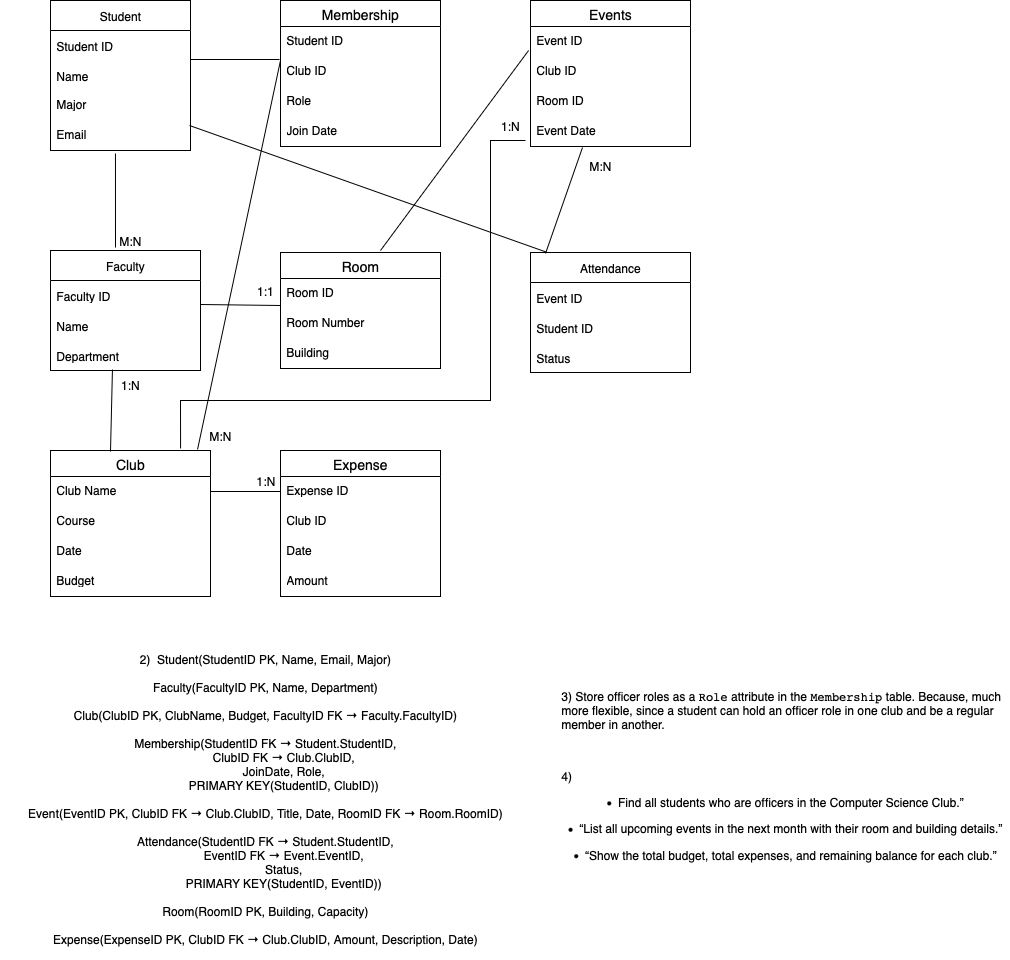

The diagram above was exported from draw.io. Its source (the exported page's mxGraphModel, read from the mxfile embedded in the PNG):
<mxGraphModel dx="1018" dy="697" grid="1" gridSize="10" guides="1" tooltips="1" connect="1" arrows="1" fold="1" page="1" pageScale="1" pageWidth="827" pageHeight="1169" background="light-dark(#FFFFFF,#FFFFFF)" math="0" shadow="0">
  <root>
    <mxCell id="0" />
    <mxCell id="1" parent="0" />
    <mxCell id="XqMkwqcuvBkfPAj5a7QQ-309" value="Student" style="swimlane;fontStyle=0;childLayout=stackLayout;horizontal=1;startSize=30;horizontalStack=0;resizeParent=1;resizeParentMax=0;resizeLast=0;collapsible=1;marginBottom=0;whiteSpace=wrap;html=1;" vertex="1" parent="1">
      <mxGeometry x="80" y="80" width="140" height="150" as="geometry" />
    </mxCell>
    <mxCell id="XqMkwqcuvBkfPAj5a7QQ-310" value="Student ID" style="text;strokeColor=none;fillColor=none;align=left;verticalAlign=middle;spacingLeft=4;spacingRight=4;overflow=hidden;points=[[0,0.5],[1,0.5]];portConstraint=eastwest;rotatable=0;whiteSpace=wrap;html=1;" vertex="1" parent="XqMkwqcuvBkfPAj5a7QQ-309">
      <mxGeometry y="30" width="140" height="30" as="geometry" />
    </mxCell>
    <mxCell id="XqMkwqcuvBkfPAj5a7QQ-311" value="Name" style="text;strokeColor=none;fillColor=none;align=left;verticalAlign=middle;spacingLeft=4;spacingRight=4;overflow=hidden;points=[[0,0.5],[1,0.5]];portConstraint=eastwest;rotatable=0;whiteSpace=wrap;html=1;" vertex="1" parent="XqMkwqcuvBkfPAj5a7QQ-309">
      <mxGeometry y="60" width="140" height="30" as="geometry" />
    </mxCell>
    <mxCell id="XqMkwqcuvBkfPAj5a7QQ-317" value="Major" style="text;strokeColor=none;fillColor=none;spacingLeft=4;spacingRight=4;overflow=hidden;rotatable=0;points=[[0,0.5],[1,0.5]];portConstraint=eastwest;fontSize=12;whiteSpace=wrap;html=1;" vertex="1" parent="XqMkwqcuvBkfPAj5a7QQ-309">
      <mxGeometry y="90" width="140" height="30" as="geometry" />
    </mxCell>
    <mxCell id="XqMkwqcuvBkfPAj5a7QQ-363" value="Email" style="text;strokeColor=none;fillColor=none;spacingLeft=4;spacingRight=4;overflow=hidden;rotatable=0;points=[[0,0.5],[1,0.5]];portConstraint=eastwest;fontSize=12;whiteSpace=wrap;html=1;" vertex="1" parent="XqMkwqcuvBkfPAj5a7QQ-309">
      <mxGeometry y="120" width="140" height="30" as="geometry" />
    </mxCell>
    <mxCell id="XqMkwqcuvBkfPAj5a7QQ-313" value="Faculty" style="swimlane;fontStyle=0;childLayout=stackLayout;horizontal=1;startSize=30;horizontalStack=0;resizeParent=1;resizeParentMax=0;resizeLast=0;collapsible=1;marginBottom=0;whiteSpace=wrap;html=1;" vertex="1" parent="1">
      <mxGeometry x="80" y="330" width="150" height="120" as="geometry" />
    </mxCell>
    <mxCell id="XqMkwqcuvBkfPAj5a7QQ-314" value="Faculty ID" style="text;strokeColor=none;fillColor=none;align=left;verticalAlign=middle;spacingLeft=4;spacingRight=4;overflow=hidden;points=[[0,0.5],[1,0.5]];portConstraint=eastwest;rotatable=0;whiteSpace=wrap;html=1;" vertex="1" parent="XqMkwqcuvBkfPAj5a7QQ-313">
      <mxGeometry y="30" width="150" height="30" as="geometry" />
    </mxCell>
    <mxCell id="XqMkwqcuvBkfPAj5a7QQ-315" value="Name" style="text;strokeColor=none;fillColor=none;align=left;verticalAlign=middle;spacingLeft=4;spacingRight=4;overflow=hidden;points=[[0,0.5],[1,0.5]];portConstraint=eastwest;rotatable=0;whiteSpace=wrap;html=1;" vertex="1" parent="XqMkwqcuvBkfPAj5a7QQ-313">
      <mxGeometry y="60" width="150" height="30" as="geometry" />
    </mxCell>
    <mxCell id="XqMkwqcuvBkfPAj5a7QQ-316" value="Department" style="text;strokeColor=none;fillColor=none;align=left;verticalAlign=middle;spacingLeft=4;spacingRight=4;overflow=hidden;points=[[0,0.5],[1,0.5]];portConstraint=eastwest;rotatable=0;whiteSpace=wrap;html=1;" vertex="1" parent="XqMkwqcuvBkfPAj5a7QQ-313">
      <mxGeometry y="90" width="150" height="30" as="geometry" />
    </mxCell>
    <mxCell id="XqMkwqcuvBkfPAj5a7QQ-318" value="Club" style="swimlane;fontStyle=0;childLayout=stackLayout;horizontal=1;startSize=26;horizontalStack=0;resizeParent=1;resizeParentMax=0;resizeLast=0;collapsible=1;marginBottom=0;align=center;fontSize=14;" vertex="1" parent="1">
      <mxGeometry x="80" y="530" width="160" height="146" as="geometry" />
    </mxCell>
    <mxCell id="XqMkwqcuvBkfPAj5a7QQ-319" value="Club Name" style="text;strokeColor=none;fillColor=none;spacingLeft=4;spacingRight=4;overflow=hidden;rotatable=0;points=[[0,0.5],[1,0.5]];portConstraint=eastwest;fontSize=12;whiteSpace=wrap;html=1;" vertex="1" parent="XqMkwqcuvBkfPAj5a7QQ-318">
      <mxGeometry y="26" width="160" height="30" as="geometry" />
    </mxCell>
    <mxCell id="XqMkwqcuvBkfPAj5a7QQ-320" value="Course" style="text;strokeColor=none;fillColor=none;spacingLeft=4;spacingRight=4;overflow=hidden;rotatable=0;points=[[0,0.5],[1,0.5]];portConstraint=eastwest;fontSize=12;whiteSpace=wrap;html=1;" vertex="1" parent="XqMkwqcuvBkfPAj5a7QQ-318">
      <mxGeometry y="56" width="160" height="30" as="geometry" />
    </mxCell>
    <mxCell id="XqMkwqcuvBkfPAj5a7QQ-321" value="Date" style="text;strokeColor=none;fillColor=none;spacingLeft=4;spacingRight=4;overflow=hidden;rotatable=0;points=[[0,0.5],[1,0.5]];portConstraint=eastwest;fontSize=12;whiteSpace=wrap;html=1;" vertex="1" parent="XqMkwqcuvBkfPAj5a7QQ-318">
      <mxGeometry y="86" width="160" height="30" as="geometry" />
    </mxCell>
    <mxCell id="XqMkwqcuvBkfPAj5a7QQ-322" value="Budget" style="text;strokeColor=none;fillColor=none;spacingLeft=4;spacingRight=4;overflow=hidden;rotatable=0;points=[[0,0.5],[1,0.5]];portConstraint=eastwest;fontSize=12;whiteSpace=wrap;html=1;" vertex="1" parent="XqMkwqcuvBkfPAj5a7QQ-318">
      <mxGeometry y="116" width="160" height="30" as="geometry" />
    </mxCell>
    <mxCell id="XqMkwqcuvBkfPAj5a7QQ-324" value="Membership" style="swimlane;fontStyle=0;childLayout=stackLayout;horizontal=1;startSize=26;horizontalStack=0;resizeParent=1;resizeParentMax=0;resizeLast=0;collapsible=1;marginBottom=0;align=center;fontSize=14;" vertex="1" parent="1">
      <mxGeometry x="310" y="80" width="160" height="146" as="geometry" />
    </mxCell>
    <mxCell id="XqMkwqcuvBkfPAj5a7QQ-325" value="Student ID" style="text;strokeColor=none;fillColor=none;spacingLeft=4;spacingRight=4;overflow=hidden;rotatable=0;points=[[0,0.5],[1,0.5]];portConstraint=eastwest;fontSize=12;whiteSpace=wrap;html=1;" vertex="1" parent="XqMkwqcuvBkfPAj5a7QQ-324">
      <mxGeometry y="26" width="160" height="30" as="geometry" />
    </mxCell>
    <mxCell id="XqMkwqcuvBkfPAj5a7QQ-326" value="Club ID" style="text;strokeColor=none;fillColor=none;spacingLeft=4;spacingRight=4;overflow=hidden;rotatable=0;points=[[0,0.5],[1,0.5]];portConstraint=eastwest;fontSize=12;whiteSpace=wrap;html=1;" vertex="1" parent="XqMkwqcuvBkfPAj5a7QQ-324">
      <mxGeometry y="56" width="160" height="30" as="geometry" />
    </mxCell>
    <mxCell id="XqMkwqcuvBkfPAj5a7QQ-327" value="Role&amp;nbsp;" style="text;strokeColor=none;fillColor=none;spacingLeft=4;spacingRight=4;overflow=hidden;rotatable=0;points=[[0,0.5],[1,0.5]];portConstraint=eastwest;fontSize=12;whiteSpace=wrap;html=1;" vertex="1" parent="XqMkwqcuvBkfPAj5a7QQ-324">
      <mxGeometry y="86" width="160" height="30" as="geometry" />
    </mxCell>
    <mxCell id="XqMkwqcuvBkfPAj5a7QQ-364" value="Join Date" style="text;strokeColor=none;fillColor=none;spacingLeft=4;spacingRight=4;overflow=hidden;rotatable=0;points=[[0,0.5],[1,0.5]];portConstraint=eastwest;fontSize=12;whiteSpace=wrap;html=1;" vertex="1" parent="XqMkwqcuvBkfPAj5a7QQ-324">
      <mxGeometry y="116" width="160" height="30" as="geometry" />
    </mxCell>
    <mxCell id="XqMkwqcuvBkfPAj5a7QQ-332" value="Room" style="swimlane;fontStyle=0;childLayout=stackLayout;horizontal=1;startSize=26;horizontalStack=0;resizeParent=1;resizeParentMax=0;resizeLast=0;collapsible=1;marginBottom=0;align=center;fontSize=14;" vertex="1" parent="1">
      <mxGeometry x="310" y="332" width="160" height="116" as="geometry" />
    </mxCell>
    <mxCell id="XqMkwqcuvBkfPAj5a7QQ-333" value="Room ID" style="text;strokeColor=none;fillColor=none;spacingLeft=4;spacingRight=4;overflow=hidden;rotatable=0;points=[[0,0.5],[1,0.5]];portConstraint=eastwest;fontSize=12;whiteSpace=wrap;html=1;" vertex="1" parent="XqMkwqcuvBkfPAj5a7QQ-332">
      <mxGeometry y="26" width="160" height="30" as="geometry" />
    </mxCell>
    <mxCell id="XqMkwqcuvBkfPAj5a7QQ-334" value="Room Number" style="text;strokeColor=none;fillColor=none;spacingLeft=4;spacingRight=4;overflow=hidden;rotatable=0;points=[[0,0.5],[1,0.5]];portConstraint=eastwest;fontSize=12;whiteSpace=wrap;html=1;" vertex="1" parent="XqMkwqcuvBkfPAj5a7QQ-332">
      <mxGeometry y="56" width="160" height="30" as="geometry" />
    </mxCell>
    <mxCell id="XqMkwqcuvBkfPAj5a7QQ-335" value="Building&lt;div&gt;&lt;br&gt;&lt;/div&gt;" style="text;strokeColor=none;fillColor=none;spacingLeft=4;spacingRight=4;overflow=hidden;rotatable=0;points=[[0,0.5],[1,0.5]];portConstraint=eastwest;fontSize=12;whiteSpace=wrap;html=1;" vertex="1" parent="XqMkwqcuvBkfPAj5a7QQ-332">
      <mxGeometry y="86" width="160" height="30" as="geometry" />
    </mxCell>
    <mxCell id="XqMkwqcuvBkfPAj5a7QQ-336" value="Events" style="swimlane;fontStyle=0;childLayout=stackLayout;horizontal=1;startSize=26;horizontalStack=0;resizeParent=1;resizeParentMax=0;resizeLast=0;collapsible=1;marginBottom=0;align=center;fontSize=14;" vertex="1" parent="1">
      <mxGeometry x="560" y="80" width="160" height="146" as="geometry" />
    </mxCell>
    <mxCell id="XqMkwqcuvBkfPAj5a7QQ-337" value="Event ID" style="text;strokeColor=none;fillColor=none;spacingLeft=4;spacingRight=4;overflow=hidden;rotatable=0;points=[[0,0.5],[1,0.5]];portConstraint=eastwest;fontSize=12;whiteSpace=wrap;html=1;" vertex="1" parent="XqMkwqcuvBkfPAj5a7QQ-336">
      <mxGeometry y="26" width="160" height="30" as="geometry" />
    </mxCell>
    <mxCell id="XqMkwqcuvBkfPAj5a7QQ-338" value="Club ID" style="text;strokeColor=none;fillColor=none;spacingLeft=4;spacingRight=4;overflow=hidden;rotatable=0;points=[[0,0.5],[1,0.5]];portConstraint=eastwest;fontSize=12;whiteSpace=wrap;html=1;" vertex="1" parent="XqMkwqcuvBkfPAj5a7QQ-336">
      <mxGeometry y="56" width="160" height="30" as="geometry" />
    </mxCell>
    <mxCell id="XqMkwqcuvBkfPAj5a7QQ-339" value="Room ID" style="text;strokeColor=none;fillColor=none;spacingLeft=4;spacingRight=4;overflow=hidden;rotatable=0;points=[[0,0.5],[1,0.5]];portConstraint=eastwest;fontSize=12;whiteSpace=wrap;html=1;" vertex="1" parent="XqMkwqcuvBkfPAj5a7QQ-336">
      <mxGeometry y="86" width="160" height="30" as="geometry" />
    </mxCell>
    <mxCell id="XqMkwqcuvBkfPAj5a7QQ-340" value="Event Date" style="text;strokeColor=none;fillColor=none;spacingLeft=4;spacingRight=4;overflow=hidden;rotatable=0;points=[[0,0.5],[1,0.5]];portConstraint=eastwest;fontSize=12;whiteSpace=wrap;html=1;" vertex="1" parent="XqMkwqcuvBkfPAj5a7QQ-336">
      <mxGeometry y="116" width="160" height="30" as="geometry" />
    </mxCell>
    <mxCell id="XqMkwqcuvBkfPAj5a7QQ-341" value="Attendance" style="swimlane;fontStyle=0;childLayout=stackLayout;horizontal=1;startSize=30;horizontalStack=0;resizeParent=1;resizeParentMax=0;resizeLast=0;collapsible=1;marginBottom=0;whiteSpace=wrap;html=1;" vertex="1" parent="1">
      <mxGeometry x="560" y="332" width="160" height="120" as="geometry" />
    </mxCell>
    <mxCell id="XqMkwqcuvBkfPAj5a7QQ-342" value="Event ID" style="text;strokeColor=none;fillColor=none;align=left;verticalAlign=middle;spacingLeft=4;spacingRight=4;overflow=hidden;points=[[0,0.5],[1,0.5]];portConstraint=eastwest;rotatable=0;whiteSpace=wrap;html=1;" vertex="1" parent="XqMkwqcuvBkfPAj5a7QQ-341">
      <mxGeometry y="30" width="160" height="30" as="geometry" />
    </mxCell>
    <mxCell id="XqMkwqcuvBkfPAj5a7QQ-343" value="Student ID" style="text;strokeColor=none;fillColor=none;align=left;verticalAlign=middle;spacingLeft=4;spacingRight=4;overflow=hidden;points=[[0,0.5],[1,0.5]];portConstraint=eastwest;rotatable=0;whiteSpace=wrap;html=1;" vertex="1" parent="XqMkwqcuvBkfPAj5a7QQ-341">
      <mxGeometry y="60" width="160" height="30" as="geometry" />
    </mxCell>
    <mxCell id="XqMkwqcuvBkfPAj5a7QQ-344" value="Status" style="text;strokeColor=none;fillColor=none;align=left;verticalAlign=middle;spacingLeft=4;spacingRight=4;overflow=hidden;points=[[0,0.5],[1,0.5]];portConstraint=eastwest;rotatable=0;whiteSpace=wrap;html=1;" vertex="1" parent="XqMkwqcuvBkfPAj5a7QQ-341">
      <mxGeometry y="90" width="160" height="30" as="geometry" />
    </mxCell>
    <mxCell id="XqMkwqcuvBkfPAj5a7QQ-358" value="Expense" style="swimlane;fontStyle=0;childLayout=stackLayout;horizontal=1;startSize=26;horizontalStack=0;resizeParent=1;resizeParentMax=0;resizeLast=0;collapsible=1;marginBottom=0;align=center;fontSize=14;" vertex="1" parent="1">
      <mxGeometry x="310" y="530" width="160" height="146" as="geometry" />
    </mxCell>
    <mxCell id="XqMkwqcuvBkfPAj5a7QQ-359" value="Expense ID" style="text;strokeColor=none;fillColor=none;spacingLeft=4;spacingRight=4;overflow=hidden;rotatable=0;points=[[0,0.5],[1,0.5]];portConstraint=eastwest;fontSize=12;whiteSpace=wrap;html=1;" vertex="1" parent="XqMkwqcuvBkfPAj5a7QQ-358">
      <mxGeometry y="26" width="160" height="30" as="geometry" />
    </mxCell>
    <mxCell id="XqMkwqcuvBkfPAj5a7QQ-360" value="Club ID" style="text;strokeColor=none;fillColor=none;spacingLeft=4;spacingRight=4;overflow=hidden;rotatable=0;points=[[0,0.5],[1,0.5]];portConstraint=eastwest;fontSize=12;whiteSpace=wrap;html=1;" vertex="1" parent="XqMkwqcuvBkfPAj5a7QQ-358">
      <mxGeometry y="56" width="160" height="30" as="geometry" />
    </mxCell>
    <mxCell id="XqMkwqcuvBkfPAj5a7QQ-361" value="Date" style="text;strokeColor=none;fillColor=none;spacingLeft=4;spacingRight=4;overflow=hidden;rotatable=0;points=[[0,0.5],[1,0.5]];portConstraint=eastwest;fontSize=12;whiteSpace=wrap;html=1;" vertex="1" parent="XqMkwqcuvBkfPAj5a7QQ-358">
      <mxGeometry y="86" width="160" height="30" as="geometry" />
    </mxCell>
    <mxCell id="XqMkwqcuvBkfPAj5a7QQ-362" value="Amount" style="text;strokeColor=none;fillColor=none;spacingLeft=4;spacingRight=4;overflow=hidden;rotatable=0;points=[[0,0.5],[1,0.5]];portConstraint=eastwest;fontSize=12;whiteSpace=wrap;html=1;" vertex="1" parent="XqMkwqcuvBkfPAj5a7QQ-358">
      <mxGeometry y="116" width="160" height="30" as="geometry" />
    </mxCell>
    <mxCell id="XqMkwqcuvBkfPAj5a7QQ-366" value="" style="endArrow=none;html=1;rounded=0;entryX=0.464;entryY=1.1;entryDx=0;entryDy=0;entryPerimeter=0;" edge="1" parent="1" target="XqMkwqcuvBkfPAj5a7QQ-363">
      <mxGeometry width="50" height="50" relative="1" as="geometry">
        <mxPoint x="145" y="327" as="sourcePoint" />
        <mxPoint x="400" y="350" as="targetPoint" />
        <Array as="points" />
      </mxGeometry>
    </mxCell>
    <mxCell id="XqMkwqcuvBkfPAj5a7QQ-367" value="M:N" style="text;html=1;align=center;verticalAlign=middle;whiteSpace=wrap;rounded=0;" vertex="1" parent="1">
      <mxGeometry x="140" y="310" width="40" height="20" as="geometry" />
    </mxCell>
    <mxCell id="XqMkwqcuvBkfPAj5a7QQ-368" value="" style="endArrow=none;html=1;rounded=0;exitX=0;exitY=0.9;exitDx=0;exitDy=0;exitPerimeter=0;" edge="1" parent="1" source="XqMkwqcuvBkfPAj5a7QQ-333">
      <mxGeometry width="50" height="50" relative="1" as="geometry">
        <mxPoint x="350" y="400" as="sourcePoint" />
        <mxPoint x="230" y="384" as="targetPoint" />
      </mxGeometry>
    </mxCell>
    <mxCell id="XqMkwqcuvBkfPAj5a7QQ-369" value="1:1" style="text;html=1;align=center;verticalAlign=middle;whiteSpace=wrap;rounded=0;" vertex="1" parent="1">
      <mxGeometry x="280" y="360" width="30" height="20" as="geometry" />
    </mxCell>
    <mxCell id="XqMkwqcuvBkfPAj5a7QQ-370" value="" style="endArrow=none;html=1;rounded=0;exitX=0.813;exitY=-0.014;exitDx=0;exitDy=0;exitPerimeter=0;entryX=0.75;entryY=1;entryDx=0;entryDy=0;" edge="1" parent="1" source="XqMkwqcuvBkfPAj5a7QQ-318" target="XqMkwqcuvBkfPAj5a7QQ-371">
      <mxGeometry width="50" height="50" relative="1" as="geometry">
        <mxPoint x="350" y="400" as="sourcePoint" />
        <mxPoint x="400" y="350" as="targetPoint" />
        <Array as="points">
          <mxPoint x="210" y="480" />
          <mxPoint x="520" y="480" />
          <mxPoint x="520" y="220" />
        </Array>
      </mxGeometry>
    </mxCell>
    <mxCell id="XqMkwqcuvBkfPAj5a7QQ-371" value="1:N" style="text;html=1;align=center;verticalAlign=middle;whiteSpace=wrap;rounded=0;" vertex="1" parent="1">
      <mxGeometry x="510" y="190" width="60" height="30" as="geometry" />
    </mxCell>
    <mxCell id="XqMkwqcuvBkfPAj5a7QQ-372" value="" style="endArrow=none;html=1;rounded=0;entryX=-0.012;entryY=0.8;entryDx=0;entryDy=0;entryPerimeter=0;" edge="1" parent="1" target="XqMkwqcuvBkfPAj5a7QQ-337">
      <mxGeometry width="50" height="50" relative="1" as="geometry">
        <mxPoint x="410" y="330" as="sourcePoint" />
        <mxPoint x="400" y="350" as="targetPoint" />
      </mxGeometry>
    </mxCell>
    <mxCell id="XqMkwqcuvBkfPAj5a7QQ-378" value="" style="endArrow=none;html=1;rounded=0;entryX=1;entryY=0.5;entryDx=0;entryDy=0;exitX=0;exitY=0.5;exitDx=0;exitDy=0;" edge="1" parent="1" source="XqMkwqcuvBkfPAj5a7QQ-359" target="XqMkwqcuvBkfPAj5a7QQ-319">
      <mxGeometry width="50" height="50" relative="1" as="geometry">
        <mxPoint x="350" y="400" as="sourcePoint" />
        <mxPoint x="400" y="350" as="targetPoint" />
      </mxGeometry>
    </mxCell>
    <mxCell id="XqMkwqcuvBkfPAj5a7QQ-380" value="" style="endArrow=none;html=1;rounded=0;exitX=0.375;exitY=0.007;exitDx=0;exitDy=0;exitPerimeter=0;entryX=0.413;entryY=0.967;entryDx=0;entryDy=0;entryPerimeter=0;" edge="1" parent="1" source="XqMkwqcuvBkfPAj5a7QQ-318" target="XqMkwqcuvBkfPAj5a7QQ-316">
      <mxGeometry width="50" height="50" relative="1" as="geometry">
        <mxPoint x="350" y="400" as="sourcePoint" />
        <mxPoint x="400" y="350" as="targetPoint" />
      </mxGeometry>
    </mxCell>
    <mxCell id="XqMkwqcuvBkfPAj5a7QQ-382" value="1:N" style="text;html=1;align=center;verticalAlign=middle;whiteSpace=wrap;rounded=0;" vertex="1" parent="1">
      <mxGeometry x="140" y="450" width="40" height="28" as="geometry" />
    </mxCell>
    <mxCell id="XqMkwqcuvBkfPAj5a7QQ-383" value="" style="endArrow=none;html=1;rounded=0;exitX=0.993;exitY=0.167;exitDx=0;exitDy=0;exitPerimeter=0;entryX=0.106;entryY=0;entryDx=0;entryDy=0;entryPerimeter=0;" edge="1" parent="1" source="XqMkwqcuvBkfPAj5a7QQ-363" target="XqMkwqcuvBkfPAj5a7QQ-341">
      <mxGeometry width="50" height="50" relative="1" as="geometry">
        <mxPoint x="350" y="400" as="sourcePoint" />
        <mxPoint x="400" y="350" as="targetPoint" />
      </mxGeometry>
    </mxCell>
    <mxCell id="XqMkwqcuvBkfPAj5a7QQ-384" value="" style="endArrow=none;html=1;rounded=0;entryX=0.325;entryY=1.033;entryDx=0;entryDy=0;entryPerimeter=0;exitX=0.094;exitY=0.008;exitDx=0;exitDy=0;exitPerimeter=0;" edge="1" parent="1" source="XqMkwqcuvBkfPAj5a7QQ-341" target="XqMkwqcuvBkfPAj5a7QQ-340">
      <mxGeometry width="50" height="50" relative="1" as="geometry">
        <mxPoint x="580" y="330" as="sourcePoint" />
        <mxPoint x="400" y="350" as="targetPoint" />
      </mxGeometry>
    </mxCell>
    <mxCell id="XqMkwqcuvBkfPAj5a7QQ-385" value="M:N" style="text;html=1;align=center;verticalAlign=middle;whiteSpace=wrap;rounded=0;" vertex="1" parent="1">
      <mxGeometry x="600" y="230" width="60" height="30" as="geometry" />
    </mxCell>
    <mxCell id="XqMkwqcuvBkfPAj5a7QQ-387" value="1:N" style="text;html=1;align=center;verticalAlign=middle;whiteSpace=wrap;rounded=0;" vertex="1" parent="1">
      <mxGeometry x="272.5" y="550" width="45" height="20" as="geometry" />
    </mxCell>
    <mxCell id="XqMkwqcuvBkfPAj5a7QQ-388" value="" style="endArrow=none;html=1;rounded=0;entryX=-0.006;entryY=0.1;entryDx=0;entryDy=0;entryPerimeter=0;" edge="1" parent="1" target="XqMkwqcuvBkfPAj5a7QQ-326">
      <mxGeometry width="50" height="50" relative="1" as="geometry">
        <mxPoint x="220" y="139" as="sourcePoint" />
        <mxPoint x="400" y="350" as="targetPoint" />
      </mxGeometry>
    </mxCell>
    <mxCell id="XqMkwqcuvBkfPAj5a7QQ-389" value="" style="endArrow=none;html=1;rounded=0;exitX=0.919;exitY=-0.007;exitDx=0;exitDy=0;exitPerimeter=0;" edge="1" parent="1" source="XqMkwqcuvBkfPAj5a7QQ-318">
      <mxGeometry width="50" height="50" relative="1" as="geometry">
        <mxPoint x="230" y="520" as="sourcePoint" />
        <mxPoint x="310" y="140" as="targetPoint" />
      </mxGeometry>
    </mxCell>
    <mxCell id="XqMkwqcuvBkfPAj5a7QQ-390" value="M:N" style="text;html=1;align=center;verticalAlign=middle;whiteSpace=wrap;rounded=0;" vertex="1" parent="1">
      <mxGeometry x="230" y="510" width="40" height="10" as="geometry" />
    </mxCell>
    <mxCell id="XqMkwqcuvBkfPAj5a7QQ-391" value="2) &amp;nbsp;Student(StudentID PK, Name, Email, Major)&lt;div&gt;&lt;br&gt;&lt;/div&gt;&lt;div&gt;Faculty(FacultyID PK, Name, Department)&lt;/div&gt;&lt;div&gt;&lt;br&gt;&lt;/div&gt;&lt;div&gt;Club(ClubID PK, ClubName, Budget, FacultyID FK → Faculty.FacultyID)&lt;/div&gt;&lt;div&gt;&lt;br&gt;&lt;/div&gt;&lt;div&gt;Membership(StudentID FK → Student.StudentID,&lt;/div&gt;&lt;div&gt;&amp;nbsp; &amp;nbsp; &amp;nbsp; &amp;nbsp; &amp;nbsp; &amp;nbsp;ClubID FK → Club.ClubID,&lt;/div&gt;&lt;div&gt;&amp;nbsp; &amp;nbsp; &amp;nbsp; &amp;nbsp; &amp;nbsp; &amp;nbsp;JoinDate, Role,&lt;/div&gt;&lt;div&gt;&amp;nbsp; &amp;nbsp; &amp;nbsp; &amp;nbsp; &amp;nbsp; &amp;nbsp;PRIMARY KEY(StudentID, ClubID))&lt;/div&gt;&lt;div&gt;&lt;br&gt;&lt;/div&gt;&lt;div&gt;Event(EventID PK, ClubID FK → Club.ClubID, Title, Date, RoomID FK → Room.RoomID)&lt;/div&gt;&lt;div&gt;&lt;br&gt;&lt;/div&gt;&lt;div&gt;Attendance(StudentID FK → Student.StudentID,&lt;/div&gt;&lt;div&gt;&amp;nbsp; &amp;nbsp; &amp;nbsp; &amp;nbsp; &amp;nbsp; &amp;nbsp;EventID FK → Event.EventID,&lt;/div&gt;&lt;div&gt;&amp;nbsp; &amp;nbsp; &amp;nbsp; &amp;nbsp; &amp;nbsp; &amp;nbsp;Status,&lt;/div&gt;&lt;div&gt;&amp;nbsp; &amp;nbsp; &amp;nbsp; &amp;nbsp; &amp;nbsp; &amp;nbsp;PRIMARY KEY(StudentID, EventID))&lt;/div&gt;&lt;div&gt;&lt;br&gt;&lt;/div&gt;&lt;div&gt;Room(RoomID PK, Building, Capacity)&lt;/div&gt;&lt;div&gt;&lt;br&gt;&lt;/div&gt;&lt;div&gt;Expense(ExpenseID PK, ClubID FK → Club.ClubID, Amount, Description, Date)&lt;/div&gt;&lt;div&gt;&lt;br&gt;&lt;/div&gt;" style="text;html=1;align=center;verticalAlign=middle;whiteSpace=wrap;rounded=0;" vertex="1" parent="1">
      <mxGeometry x="30" y="870" width="530" height="30" as="geometry" />
    </mxCell>
    <mxCell id="XqMkwqcuvBkfPAj5a7QQ-392" value="&lt;p style=&quot;text-align: start;&quot; data-end=&quot;1183&quot; data-start=&quot;1090&quot;&gt;3) Store officer roles as a&amp;nbsp;&lt;code data-end=&quot;1144&quot; data-start=&quot;1138&quot;&gt;Role&lt;/code&gt;&amp;nbsp;attribute in the&amp;nbsp;&lt;code data-end=&quot;1174&quot; data-start=&quot;1162&quot;&gt;Membership&lt;/code&gt;&amp;nbsp;table. Because, much more flexible, since a student can hold an officer role in one club and be a regular member in another.&lt;/p&gt;&lt;p style=&quot;text-align: start;&quot; data-end=&quot;1183&quot; data-start=&quot;1090&quot;&gt;&lt;br&gt;&lt;/p&gt;&lt;p style=&quot;text-align: start;&quot; data-end=&quot;1183&quot; data-start=&quot;1090&quot;&gt;4)&lt;/p&gt;&lt;li data-end=&quot;1506&quot; data-start=&quot;1435&quot;&gt;&lt;p data-end=&quot;1506&quot; data-start=&quot;1438&quot;&gt;Find all students who are officers in the Computer Science Club.”&lt;/p&gt;&lt;/li&gt;&lt;li data-end=&quot;1594&quot; data-start=&quot;1507&quot;&gt;&lt;p data-end=&quot;1594&quot; data-start=&quot;1510&quot;&gt;“List all upcoming events in the next month with their room and building details.”&lt;/p&gt;&lt;/li&gt;&lt;li data-end=&quot;1677&quot; data-start=&quot;1595&quot;&gt;&lt;p data-end=&quot;1677&quot; data-start=&quot;1598&quot;&gt;“Show the total budget, total expenses, and remaining balance for each club.”&lt;/p&gt;&lt;/li&gt;" style="text;html=1;align=center;verticalAlign=middle;whiteSpace=wrap;rounded=0;" vertex="1" parent="1">
      <mxGeometry x="590" y="840" width="450" height="30" as="geometry" />
    </mxCell>
  </root>
</mxGraphModel>